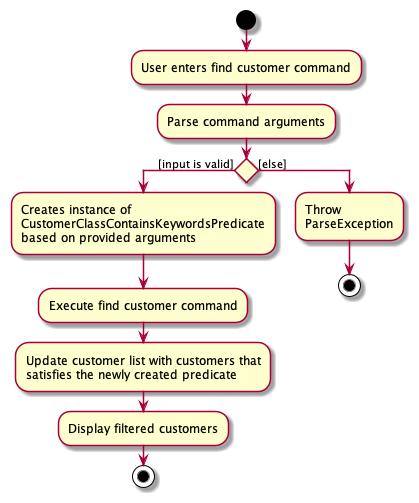

The diagram above was rendered by PlantUML. Its source (embedded in the PNG):
@startuml
start
:User enters find customer command;
:Parse command arguments;

if () then ([input is valid])
    :Creates instance of
    CustomerClassContainsKeywordsPredicate
    based on provided arguments;
    :Execute find customer command;
    :Update customer list with customers that
    satisfies the newly created predicate;
    :Display filtered customers;
    stop
else ([else])
    :Throw \nParseException;
    stop
@enduml